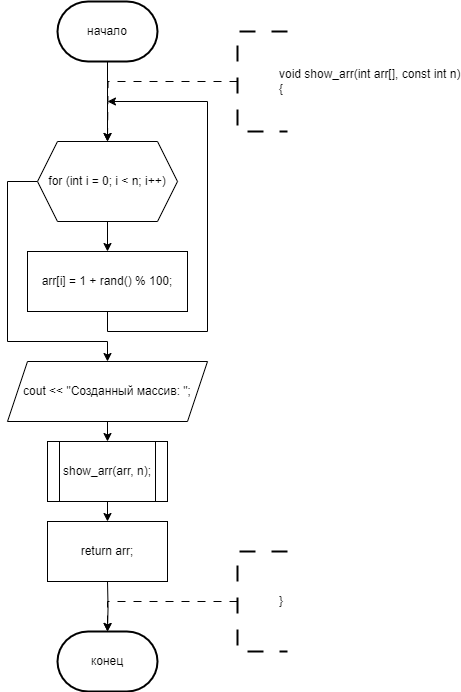

The diagram above was exported from draw.io. Its source (the exported page's mxGraphModel, read from the mxfile embedded in the PNG):
<mxGraphModel dx="748" dy="848" grid="1" gridSize="10" guides="1" tooltips="1" connect="1" arrows="1" fold="1" page="1" pageScale="1" pageWidth="827" pageHeight="1169" math="0" shadow="0">
  <root>
    <mxCell id="0" />
    <mxCell id="1" parent="0" />
    <mxCell id="NoTfI0mhbps9817KM9Cf-117" style="edgeStyle=orthogonalEdgeStyle;rounded=0;orthogonalLoop=1;jettySize=auto;html=1;exitX=0.5;exitY=1;exitDx=0;exitDy=0;exitPerimeter=0;entryX=0.5;entryY=0;entryDx=0;entryDy=0;" parent="1" source="NoTfI0mhbps9817KM9Cf-113" edge="1">
      <mxGeometry relative="1" as="geometry">
        <mxPoint x="280" y="160" as="targetPoint" />
      </mxGeometry>
    </mxCell>
    <mxCell id="NoTfI0mhbps9817KM9Cf-113" value="начало" style="strokeWidth=2;html=1;shape=mxgraph.flowchart.terminator;whiteSpace=wrap;" parent="1" vertex="1">
      <mxGeometry x="230" y="20" width="100" height="60" as="geometry" />
    </mxCell>
    <mxCell id="NoTfI0mhbps9817KM9Cf-123" style="edgeStyle=orthogonalEdgeStyle;rounded=0;orthogonalLoop=1;jettySize=auto;html=1;exitX=0;exitY=0.5;exitDx=0;exitDy=0;exitPerimeter=0;dashed=1;dashPattern=8 8;entryX=0.5;entryY=0;entryDx=0;entryDy=0;" parent="1" source="NoTfI0mhbps9817KM9Cf-122" edge="1">
      <mxGeometry relative="1" as="geometry">
        <mxPoint x="280" y="160" as="targetPoint" />
      </mxGeometry>
    </mxCell>
    <mxCell id="NoTfI0mhbps9817KM9Cf-122" value="&lt;blockquote style=&quot;margin: 0 0 0 40px; border: none; padding: 0px;&quot;&gt;&lt;div&gt;void show_arr(int arr[], const int n)&lt;/div&gt;&lt;div&gt;{&lt;/div&gt;&lt;/blockquote&gt;" style="strokeWidth=2;html=1;shape=mxgraph.flowchart.annotation_1;align=left;pointerEvents=1;dashed=1;dashPattern=8 8;" parent="1" vertex="1">
      <mxGeometry x="410" y="50" width="50" height="100" as="geometry" />
    </mxCell>
    <mxCell id="NoTfI0mhbps9817KM9Cf-270" value="конец" style="strokeWidth=2;html=1;shape=mxgraph.flowchart.terminator;whiteSpace=wrap;" parent="1" vertex="1">
      <mxGeometry x="230" y="650" width="100" height="60" as="geometry" />
    </mxCell>
    <mxCell id="NoTfI0mhbps9817KM9Cf-271" style="edgeStyle=orthogonalEdgeStyle;rounded=0;orthogonalLoop=1;jettySize=auto;html=1;exitX=0.5;exitY=1;exitDx=0;exitDy=0;entryX=0.5;entryY=0;entryDx=0;entryDy=0;entryPerimeter=0;" parent="1" target="NoTfI0mhbps9817KM9Cf-270" edge="1">
      <mxGeometry relative="1" as="geometry">
        <mxPoint x="280" y="600" as="sourcePoint" />
      </mxGeometry>
    </mxCell>
    <mxCell id="NoTfI0mhbps9817KM9Cf-272" style="edgeStyle=orthogonalEdgeStyle;rounded=0;orthogonalLoop=1;jettySize=auto;html=1;exitX=0;exitY=0.5;exitDx=0;exitDy=0;exitPerimeter=0;dashed=1;dashPattern=8 8;entryX=0.5;entryY=0;entryDx=0;entryDy=0;" parent="1" source="NoTfI0mhbps9817KM9Cf-273" edge="1">
      <mxGeometry relative="1" as="geometry">
        <mxPoint x="280" y="650" as="targetPoint" />
        <Array as="points">
          <mxPoint x="410" y="620" />
          <mxPoint x="280" y="620" />
        </Array>
      </mxGeometry>
    </mxCell>
    <mxCell id="NoTfI0mhbps9817KM9Cf-273" value="&lt;blockquote style=&quot;margin: 0 0 0 40px; border: none; padding: 0px;&quot;&gt;&lt;div&gt;&lt;span style=&quot;background-color: initial;&quot;&gt;}&lt;/span&gt;&lt;br&gt;&lt;/div&gt;&lt;/blockquote&gt;" style="strokeWidth=2;html=1;shape=mxgraph.flowchart.annotation_1;align=left;pointerEvents=1;dashed=1;dashPattern=8 8;" parent="1" vertex="1">
      <mxGeometry x="410" y="570" width="50" height="100" as="geometry" />
    </mxCell>
    <mxCell id="-Kc3PhumVPWG2Q7VvMH2-134" style="edgeStyle=orthogonalEdgeStyle;rounded=0;orthogonalLoop=1;jettySize=auto;html=1;exitX=1;exitY=0.5;exitDx=0;exitDy=0;entryX=0.5;entryY=0;entryDx=0;entryDy=0;" parent="1" edge="1">
      <mxGeometry relative="1" as="geometry">
        <mxPoint x="350" y="560" as="sourcePoint" />
        <Array as="points">
          <mxPoint x="410" y="560" />
          <mxPoint x="410" y="220" />
          <mxPoint x="600" y="220" />
        </Array>
      </mxGeometry>
    </mxCell>
    <mxCell id="-Kc3PhumVPWG2Q7VvMH2-212" style="edgeStyle=orthogonalEdgeStyle;rounded=0;orthogonalLoop=1;jettySize=auto;html=1;exitX=0;exitY=0.5;exitDx=0;exitDy=0;entryX=0.5;entryY=0;entryDx=0;entryDy=0;" parent="1" edge="1">
      <mxGeometry relative="1" as="geometry">
        <mxPoint x="-380" y="100" as="sourcePoint" />
        <Array as="points">
          <mxPoint x="-400" y="100" />
          <mxPoint x="-400" y="340" />
          <mxPoint x="-290" y="340" />
        </Array>
      </mxGeometry>
    </mxCell>
    <mxCell id="-Kc3PhumVPWG2Q7VvMH2-217" style="edgeStyle=orthogonalEdgeStyle;rounded=0;orthogonalLoop=1;jettySize=auto;html=1;exitX=0;exitY=0.5;exitDx=0;exitDy=0;entryX=0.5;entryY=0;entryDx=0;entryDy=0;" parent="1" edge="1">
      <mxGeometry relative="1" as="geometry">
        <mxPoint x="-370" y="410" as="sourcePoint" />
        <Array as="points">
          <mxPoint x="-390" y="410" />
          <mxPoint x="-390" y="560" />
          <mxPoint x="-290" y="560" />
        </Array>
      </mxGeometry>
    </mxCell>
    <mxCell id="55B55G92THnq81suhS-z-38" style="edgeStyle=orthogonalEdgeStyle;rounded=0;orthogonalLoop=1;jettySize=auto;html=1;exitX=0.5;exitY=1;exitDx=0;exitDy=0;entryX=0.5;entryY=0;entryDx=0;entryDy=0;" edge="1" parent="1" source="55B55G92THnq81suhS-z-36" target="55B55G92THnq81suhS-z-37">
      <mxGeometry relative="1" as="geometry" />
    </mxCell>
    <mxCell id="55B55G92THnq81suhS-z-41" style="edgeStyle=orthogonalEdgeStyle;rounded=0;orthogonalLoop=1;jettySize=auto;html=1;exitX=0;exitY=0.5;exitDx=0;exitDy=0;entryX=0.5;entryY=0;entryDx=0;entryDy=0;" edge="1" parent="1" source="55B55G92THnq81suhS-z-36" target="55B55G92THnq81suhS-z-40">
      <mxGeometry relative="1" as="geometry">
        <mxPoint x="150" y="380" as="targetPoint" />
        <Array as="points">
          <mxPoint x="180" y="200" />
          <mxPoint x="180" y="360" />
          <mxPoint x="280" y="360" />
        </Array>
      </mxGeometry>
    </mxCell>
    <mxCell id="55B55G92THnq81suhS-z-36" value="for (int i = 0; i &lt; n; i++)" style="shape=hexagon;perimeter=hexagonPerimeter2;whiteSpace=wrap;html=1;fixedSize=1;" vertex="1" parent="1">
      <mxGeometry x="210" y="160" width="140" height="80" as="geometry" />
    </mxCell>
    <mxCell id="55B55G92THnq81suhS-z-39" style="edgeStyle=orthogonalEdgeStyle;rounded=0;orthogonalLoop=1;jettySize=auto;html=1;exitX=0.5;exitY=1;exitDx=0;exitDy=0;" edge="1" parent="1" source="55B55G92THnq81suhS-z-37">
      <mxGeometry relative="1" as="geometry">
        <mxPoint x="279.95238095238096" y="120" as="targetPoint" />
        <Array as="points">
          <mxPoint x="280" y="350" />
          <mxPoint x="380" y="350" />
          <mxPoint x="380" y="120" />
        </Array>
      </mxGeometry>
    </mxCell>
    <mxCell id="55B55G92THnq81suhS-z-37" value="arr[i] = 1 + rand() % 100;" style="rounded=0;whiteSpace=wrap;html=1;" vertex="1" parent="1">
      <mxGeometry x="200" y="270" width="160" height="60" as="geometry" />
    </mxCell>
    <mxCell id="55B55G92THnq81suhS-z-43" style="edgeStyle=orthogonalEdgeStyle;rounded=0;orthogonalLoop=1;jettySize=auto;html=1;exitX=0.5;exitY=1;exitDx=0;exitDy=0;entryX=0.5;entryY=0;entryDx=0;entryDy=0;" edge="1" parent="1" source="55B55G92THnq81suhS-z-40" target="55B55G92THnq81suhS-z-42">
      <mxGeometry relative="1" as="geometry" />
    </mxCell>
    <mxCell id="55B55G92THnq81suhS-z-40" value="cout &lt;&lt; &quot;Созданный массив: &quot;;" style="shape=parallelogram;perimeter=parallelogramPerimeter;whiteSpace=wrap;html=1;fixedSize=1;" vertex="1" parent="1">
      <mxGeometry x="180" y="380" width="200" height="60" as="geometry" />
    </mxCell>
    <mxCell id="55B55G92THnq81suhS-z-45" style="edgeStyle=orthogonalEdgeStyle;rounded=0;orthogonalLoop=1;jettySize=auto;html=1;exitX=0.5;exitY=1;exitDx=0;exitDy=0;entryX=0.5;entryY=0;entryDx=0;entryDy=0;" edge="1" parent="1" source="55B55G92THnq81suhS-z-42" target="55B55G92THnq81suhS-z-44">
      <mxGeometry relative="1" as="geometry" />
    </mxCell>
    <mxCell id="55B55G92THnq81suhS-z-42" value="show_arr(arr, n);" style="shape=process;whiteSpace=wrap;html=1;backgroundOutline=1;" vertex="1" parent="1">
      <mxGeometry x="220" y="460" width="120" height="60" as="geometry" />
    </mxCell>
    <mxCell id="55B55G92THnq81suhS-z-44" value="return arr;" style="rounded=0;whiteSpace=wrap;html=1;" vertex="1" parent="1">
      <mxGeometry x="220" y="540" width="120" height="60" as="geometry" />
    </mxCell>
  </root>
</mxGraphModel>